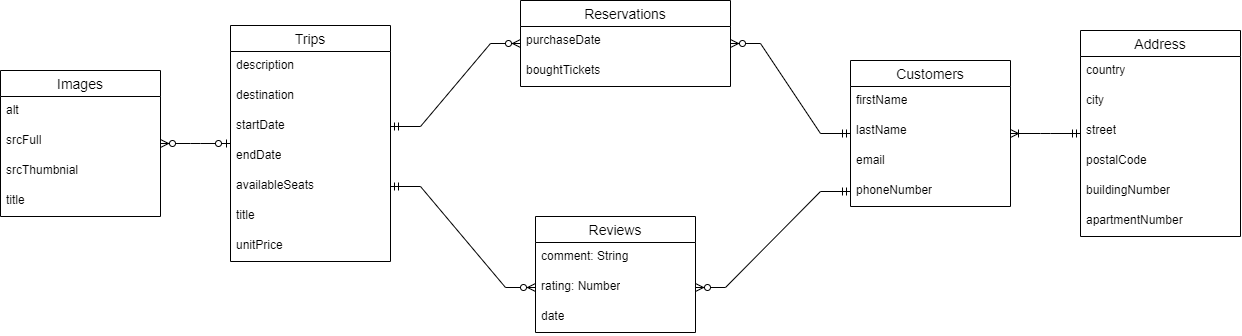

The diagram above was exported from draw.io. Its source (the exported page's mxGraphModel, read from the mxfile embedded in the PNG):
<mxGraphModel dx="1313" dy="829" grid="1" gridSize="10" guides="1" tooltips="1" connect="1" arrows="1" fold="1" page="1" pageScale="1" pageWidth="827" pageHeight="1169" math="0" shadow="0">
  <root>
    <mxCell id="0" />
    <mxCell id="1" parent="0" />
    <mxCell id="aVdR54JEFMqKd04an4iA-6" value="Customers" style="swimlane;fontStyle=0;childLayout=stackLayout;horizontal=1;startSize=26;horizontalStack=0;resizeParent=1;resizeParentMax=0;resizeLast=0;collapsible=1;marginBottom=0;align=center;fontSize=14;" vertex="1" parent="1">
      <mxGeometry x="860" y="160" width="160" height="146" as="geometry" />
    </mxCell>
    <mxCell id="aVdR54JEFMqKd04an4iA-7" value="firstName" style="text;strokeColor=none;fillColor=none;spacingLeft=4;spacingRight=4;overflow=hidden;rotatable=0;points=[[0,0.5],[1,0.5]];portConstraint=eastwest;fontSize=12;whiteSpace=wrap;html=1;" vertex="1" parent="aVdR54JEFMqKd04an4iA-6">
      <mxGeometry y="26" width="160" height="30" as="geometry" />
    </mxCell>
    <mxCell id="aVdR54JEFMqKd04an4iA-41" value="lastName" style="text;strokeColor=none;fillColor=none;spacingLeft=4;spacingRight=4;overflow=hidden;rotatable=0;points=[[0,0.5],[1,0.5]];portConstraint=eastwest;fontSize=12;whiteSpace=wrap;html=1;" vertex="1" parent="aVdR54JEFMqKd04an4iA-6">
      <mxGeometry y="56" width="160" height="30" as="geometry" />
    </mxCell>
    <mxCell id="aVdR54JEFMqKd04an4iA-40" value="email" style="text;strokeColor=none;fillColor=none;spacingLeft=4;spacingRight=4;overflow=hidden;rotatable=0;points=[[0,0.5],[1,0.5]];portConstraint=eastwest;fontSize=12;whiteSpace=wrap;html=1;" vertex="1" parent="aVdR54JEFMqKd04an4iA-6">
      <mxGeometry y="86" width="160" height="30" as="geometry" />
    </mxCell>
    <mxCell id="aVdR54JEFMqKd04an4iA-39" value="phoneNumber" style="text;strokeColor=none;fillColor=none;spacingLeft=4;spacingRight=4;overflow=hidden;rotatable=0;points=[[0,0.5],[1,0.5]];portConstraint=eastwest;fontSize=12;whiteSpace=wrap;html=1;" vertex="1" parent="aVdR54JEFMqKd04an4iA-6">
      <mxGeometry y="116" width="160" height="30" as="geometry" />
    </mxCell>
    <mxCell id="aVdR54JEFMqKd04an4iA-10" value="Reservations" style="swimlane;fontStyle=0;childLayout=stackLayout;horizontal=1;startSize=26;horizontalStack=0;resizeParent=1;resizeParentMax=0;resizeLast=0;collapsible=1;marginBottom=0;align=center;fontSize=14;" vertex="1" parent="1">
      <mxGeometry x="530" y="100" width="210" height="86" as="geometry" />
    </mxCell>
    <mxCell id="aVdR54JEFMqKd04an4iA-55" value="purchaseDate" style="text;strokeColor=none;fillColor=none;spacingLeft=4;spacingRight=4;overflow=hidden;rotatable=0;points=[[0,0.5],[1,0.5]];portConstraint=eastwest;fontSize=12;whiteSpace=wrap;html=1;" vertex="1" parent="aVdR54JEFMqKd04an4iA-10">
      <mxGeometry y="26" width="210" height="30" as="geometry" />
    </mxCell>
    <mxCell id="aVdR54JEFMqKd04an4iA-54" value="boughtTickets" style="text;strokeColor=none;fillColor=none;spacingLeft=4;spacingRight=4;overflow=hidden;rotatable=0;points=[[0,0.5],[1,0.5]];portConstraint=eastwest;fontSize=12;whiteSpace=wrap;html=1;" vertex="1" parent="aVdR54JEFMqKd04an4iA-10">
      <mxGeometry y="56" width="210" height="30" as="geometry" />
    </mxCell>
    <mxCell id="aVdR54JEFMqKd04an4iA-14" value="Reviews" style="swimlane;fontStyle=0;childLayout=stackLayout;horizontal=1;startSize=26;horizontalStack=0;resizeParent=1;resizeParentMax=0;resizeLast=0;collapsible=1;marginBottom=0;align=center;fontSize=14;" vertex="1" parent="1">
      <mxGeometry x="545" y="316" width="160" height="116" as="geometry" />
    </mxCell>
    <mxCell id="aVdR54JEFMqKd04an4iA-15" value="comment: String" style="text;strokeColor=none;fillColor=none;spacingLeft=4;spacingRight=4;overflow=hidden;rotatable=0;points=[[0,0.5],[1,0.5]];portConstraint=eastwest;fontSize=12;whiteSpace=wrap;html=1;" vertex="1" parent="aVdR54JEFMqKd04an4iA-14">
      <mxGeometry y="26" width="160" height="30" as="geometry" />
    </mxCell>
    <mxCell id="aVdR54JEFMqKd04an4iA-18" value="rating: Number" style="text;strokeColor=none;fillColor=none;spacingLeft=4;spacingRight=4;overflow=hidden;rotatable=0;points=[[0,0.5],[1,0.5]];portConstraint=eastwest;fontSize=12;whiteSpace=wrap;html=1;" vertex="1" parent="aVdR54JEFMqKd04an4iA-14">
      <mxGeometry y="56" width="160" height="30" as="geometry" />
    </mxCell>
    <mxCell id="aVdR54JEFMqKd04an4iA-56" value="date" style="text;strokeColor=none;fillColor=none;spacingLeft=4;spacingRight=4;overflow=hidden;rotatable=0;points=[[0,0.5],[1,0.5]];portConstraint=eastwest;fontSize=12;whiteSpace=wrap;html=1;" vertex="1" parent="aVdR54JEFMqKd04an4iA-14">
      <mxGeometry y="86" width="160" height="30" as="geometry" />
    </mxCell>
    <mxCell id="aVdR54JEFMqKd04an4iA-19" value="" style="edgeStyle=entityRelationEdgeStyle;fontSize=12;html=1;endArrow=ERzeroToMany;startArrow=ERmandOne;rounded=0;entryX=1;entryY=0.5;entryDx=0;entryDy=0;exitX=1;exitY=0.5;exitDx=0;exitDy=0;" edge="1" parent="1" source="aVdR54JEFMqKd04an4iA-38" target="aVdR54JEFMqKd04an4iA-15">
      <mxGeometry width="100" height="100" relative="1" as="geometry">
        <mxPoint x="360" y="370" as="sourcePoint" />
        <mxPoint x="460" y="270" as="targetPoint" />
      </mxGeometry>
    </mxCell>
    <mxCell id="aVdR54JEFMqKd04an4iA-22" value="Trips" style="swimlane;fontStyle=0;childLayout=stackLayout;horizontal=1;startSize=26;horizontalStack=0;resizeParent=1;resizeParentMax=0;resizeLast=0;collapsible=1;marginBottom=0;align=center;fontSize=14;" vertex="1" parent="1">
      <mxGeometry x="240" y="125" width="160" height="236" as="geometry" />
    </mxCell>
    <mxCell id="aVdR54JEFMqKd04an4iA-23" value="description" style="text;strokeColor=none;fillColor=none;spacingLeft=4;spacingRight=4;overflow=hidden;rotatable=0;points=[[0,0.5],[1,0.5]];portConstraint=eastwest;fontSize=12;whiteSpace=wrap;html=1;" vertex="1" parent="aVdR54JEFMqKd04an4iA-22">
      <mxGeometry y="26" width="160" height="30" as="geometry" />
    </mxCell>
    <mxCell id="aVdR54JEFMqKd04an4iA-29" value="destination" style="text;strokeColor=none;fillColor=none;spacingLeft=4;spacingRight=4;overflow=hidden;rotatable=0;points=[[0,0.5],[1,0.5]];portConstraint=eastwest;fontSize=12;whiteSpace=wrap;html=1;" vertex="1" parent="aVdR54JEFMqKd04an4iA-22">
      <mxGeometry y="56" width="160" height="30" as="geometry" />
    </mxCell>
    <mxCell id="aVdR54JEFMqKd04an4iA-25" value="startDate" style="text;strokeColor=none;fillColor=none;spacingLeft=4;spacingRight=4;overflow=hidden;rotatable=0;points=[[0,0.5],[1,0.5]];portConstraint=eastwest;fontSize=12;whiteSpace=wrap;html=1;" vertex="1" parent="aVdR54JEFMqKd04an4iA-22">
      <mxGeometry y="86" width="160" height="30" as="geometry" />
    </mxCell>
    <mxCell id="aVdR54JEFMqKd04an4iA-28" value="endDate" style="text;strokeColor=none;fillColor=none;spacingLeft=4;spacingRight=4;overflow=hidden;rotatable=0;points=[[0,0.5],[1,0.5]];portConstraint=eastwest;fontSize=12;whiteSpace=wrap;html=1;" vertex="1" parent="aVdR54JEFMqKd04an4iA-22">
      <mxGeometry y="116" width="160" height="30" as="geometry" />
    </mxCell>
    <mxCell id="aVdR54JEFMqKd04an4iA-27" value="availableSeats" style="text;strokeColor=none;fillColor=none;spacingLeft=4;spacingRight=4;overflow=hidden;rotatable=0;points=[[0,0.5],[1,0.5]];portConstraint=eastwest;fontSize=12;whiteSpace=wrap;html=1;" vertex="1" parent="aVdR54JEFMqKd04an4iA-22">
      <mxGeometry y="146" width="160" height="30" as="geometry" />
    </mxCell>
    <mxCell id="aVdR54JEFMqKd04an4iA-26" value="title" style="text;strokeColor=none;fillColor=none;spacingLeft=4;spacingRight=4;overflow=hidden;rotatable=0;points=[[0,0.5],[1,0.5]];portConstraint=eastwest;fontSize=12;whiteSpace=wrap;html=1;" vertex="1" parent="aVdR54JEFMqKd04an4iA-22">
      <mxGeometry y="176" width="160" height="30" as="geometry" />
    </mxCell>
    <mxCell id="aVdR54JEFMqKd04an4iA-24" value="unitPrice" style="text;strokeColor=none;fillColor=none;spacingLeft=4;spacingRight=4;overflow=hidden;rotatable=0;points=[[0,0.5],[1,0.5]];portConstraint=eastwest;fontSize=12;whiteSpace=wrap;html=1;" vertex="1" parent="aVdR54JEFMqKd04an4iA-22">
      <mxGeometry y="206" width="160" height="30" as="geometry" />
    </mxCell>
    <mxCell id="aVdR54JEFMqKd04an4iA-31" value="Images" style="swimlane;fontStyle=0;childLayout=stackLayout;horizontal=1;startSize=26;horizontalStack=0;resizeParent=1;resizeParentMax=0;resizeLast=0;collapsible=1;marginBottom=0;align=center;fontSize=14;" vertex="1" parent="1">
      <mxGeometry x="10" y="170" width="160" height="146" as="geometry" />
    </mxCell>
    <mxCell id="aVdR54JEFMqKd04an4iA-32" value="alt" style="text;strokeColor=none;fillColor=none;spacingLeft=4;spacingRight=4;overflow=hidden;rotatable=0;points=[[0,0.5],[1,0.5]];portConstraint=eastwest;fontSize=12;whiteSpace=wrap;html=1;" vertex="1" parent="aVdR54JEFMqKd04an4iA-31">
      <mxGeometry y="26" width="160" height="30" as="geometry" />
    </mxCell>
    <mxCell id="aVdR54JEFMqKd04an4iA-35" value="srcFull" style="text;strokeColor=none;fillColor=none;spacingLeft=4;spacingRight=4;overflow=hidden;rotatable=0;points=[[0,0.5],[1,0.5]];portConstraint=eastwest;fontSize=12;whiteSpace=wrap;html=1;" vertex="1" parent="aVdR54JEFMqKd04an4iA-31">
      <mxGeometry y="56" width="160" height="30" as="geometry" />
    </mxCell>
    <mxCell id="aVdR54JEFMqKd04an4iA-34" value="srcThumbnial" style="text;strokeColor=none;fillColor=none;spacingLeft=4;spacingRight=4;overflow=hidden;rotatable=0;points=[[0,0.5],[1,0.5]];portConstraint=eastwest;fontSize=12;whiteSpace=wrap;html=1;" vertex="1" parent="aVdR54JEFMqKd04an4iA-31">
      <mxGeometry y="86" width="160" height="30" as="geometry" />
    </mxCell>
    <mxCell id="aVdR54JEFMqKd04an4iA-33" value="title" style="text;strokeColor=none;fillColor=none;spacingLeft=4;spacingRight=4;overflow=hidden;rotatable=0;points=[[0,0.5],[1,0.5]];portConstraint=eastwest;fontSize=12;whiteSpace=wrap;html=1;" vertex="1" parent="aVdR54JEFMqKd04an4iA-31">
      <mxGeometry y="116" width="160" height="30" as="geometry" />
    </mxCell>
    <mxCell id="aVdR54JEFMqKd04an4iA-36" value="" style="edgeStyle=entityRelationEdgeStyle;fontSize=12;html=1;endArrow=ERzeroToMany;startArrow=ERzeroToOne;rounded=0;" edge="1" parent="1" source="aVdR54JEFMqKd04an4iA-22" target="aVdR54JEFMqKd04an4iA-31">
      <mxGeometry width="100" height="100" relative="1" as="geometry">
        <mxPoint x="170" y="330" as="sourcePoint" />
        <mxPoint x="270" y="230" as="targetPoint" />
      </mxGeometry>
    </mxCell>
    <mxCell id="aVdR54JEFMqKd04an4iA-42" value="Address" style="swimlane;fontStyle=0;childLayout=stackLayout;horizontal=1;startSize=26;horizontalStack=0;resizeParent=1;resizeParentMax=0;resizeLast=0;collapsible=1;marginBottom=0;align=center;fontSize=14;" vertex="1" parent="1">
      <mxGeometry x="1090" y="130" width="160" height="206" as="geometry" />
    </mxCell>
    <mxCell id="aVdR54JEFMqKd04an4iA-43" value="country" style="text;strokeColor=none;fillColor=none;spacingLeft=4;spacingRight=4;overflow=hidden;rotatable=0;points=[[0,0.5],[1,0.5]];portConstraint=eastwest;fontSize=12;whiteSpace=wrap;html=1;" vertex="1" parent="aVdR54JEFMqKd04an4iA-42">
      <mxGeometry y="26" width="160" height="30" as="geometry" />
    </mxCell>
    <mxCell id="aVdR54JEFMqKd04an4iA-44" value="city" style="text;strokeColor=none;fillColor=none;spacingLeft=4;spacingRight=4;overflow=hidden;rotatable=0;points=[[0,0.5],[1,0.5]];portConstraint=eastwest;fontSize=12;whiteSpace=wrap;html=1;" vertex="1" parent="aVdR54JEFMqKd04an4iA-42">
      <mxGeometry y="56" width="160" height="30" as="geometry" />
    </mxCell>
    <mxCell id="aVdR54JEFMqKd04an4iA-48" value="street" style="text;strokeColor=none;fillColor=none;spacingLeft=4;spacingRight=4;overflow=hidden;rotatable=0;points=[[0,0.5],[1,0.5]];portConstraint=eastwest;fontSize=12;whiteSpace=wrap;html=1;" vertex="1" parent="aVdR54JEFMqKd04an4iA-42">
      <mxGeometry y="86" width="160" height="30" as="geometry" />
    </mxCell>
    <mxCell id="aVdR54JEFMqKd04an4iA-47" value="postalCode" style="text;strokeColor=none;fillColor=none;spacingLeft=4;spacingRight=4;overflow=hidden;rotatable=0;points=[[0,0.5],[1,0.5]];portConstraint=eastwest;fontSize=12;whiteSpace=wrap;html=1;" vertex="1" parent="aVdR54JEFMqKd04an4iA-42">
      <mxGeometry y="116" width="160" height="30" as="geometry" />
    </mxCell>
    <mxCell id="aVdR54JEFMqKd04an4iA-46" value="buildingNumber" style="text;strokeColor=none;fillColor=none;spacingLeft=4;spacingRight=4;overflow=hidden;rotatable=0;points=[[0,0.5],[1,0.5]];portConstraint=eastwest;fontSize=12;whiteSpace=wrap;html=1;" vertex="1" parent="aVdR54JEFMqKd04an4iA-42">
      <mxGeometry y="146" width="160" height="30" as="geometry" />
    </mxCell>
    <mxCell id="aVdR54JEFMqKd04an4iA-45" value="apartmentNumber" style="text;strokeColor=none;fillColor=none;spacingLeft=4;spacingRight=4;overflow=hidden;rotatable=0;points=[[0,0.5],[1,0.5]];portConstraint=eastwest;fontSize=12;whiteSpace=wrap;html=1;" vertex="1" parent="aVdR54JEFMqKd04an4iA-42">
      <mxGeometry y="176" width="160" height="30" as="geometry" />
    </mxCell>
    <mxCell id="aVdR54JEFMqKd04an4iA-50" value="" style="edgeStyle=entityRelationEdgeStyle;fontSize=12;html=1;endArrow=ERoneToMany;startArrow=ERmandOne;rounded=0;" edge="1" parent="1" source="aVdR54JEFMqKd04an4iA-42" target="aVdR54JEFMqKd04an4iA-6">
      <mxGeometry width="100" height="100" relative="1" as="geometry">
        <mxPoint x="1020" y="244" as="sourcePoint" />
        <mxPoint x="980" y="220" as="targetPoint" />
      </mxGeometry>
    </mxCell>
    <mxCell id="aVdR54JEFMqKd04an4iA-57" value="" style="edgeStyle=entityRelationEdgeStyle;fontSize=12;html=1;endArrow=ERzeroToMany;startArrow=ERmandOne;rounded=0;exitX=1;exitY=0.5;exitDx=0;exitDy=0;" edge="1" parent="1" source="aVdR54JEFMqKd04an4iA-25" target="aVdR54JEFMqKd04an4iA-10">
      <mxGeometry width="100" height="100" relative="1" as="geometry">
        <mxPoint x="470" y="210" as="sourcePoint" />
        <mxPoint x="570" y="200" as="targetPoint" />
      </mxGeometry>
    </mxCell>
    <mxCell id="aVdR54JEFMqKd04an4iA-58" value="" style="edgeStyle=entityRelationEdgeStyle;fontSize=12;html=1;endArrow=ERzeroToMany;startArrow=ERmandOne;rounded=0;" edge="1" parent="1" source="aVdR54JEFMqKd04an4iA-6" target="aVdR54JEFMqKd04an4iA-10">
      <mxGeometry width="100" height="100" relative="1" as="geometry">
        <mxPoint x="790" y="240" as="sourcePoint" />
        <mxPoint x="740" y="210" as="targetPoint" />
      </mxGeometry>
    </mxCell>
    <mxCell id="aVdR54JEFMqKd04an4iA-59" value="" style="edgeStyle=entityRelationEdgeStyle;fontSize=12;html=1;endArrow=ERzeroToMany;startArrow=ERmandOne;rounded=0;exitX=0;exitY=0.5;exitDx=0;exitDy=0;entryX=1;entryY=0.5;entryDx=0;entryDy=0;" edge="1" parent="1" source="aVdR54JEFMqKd04an4iA-39" target="aVdR54JEFMqKd04an4iA-18">
      <mxGeometry width="100" height="100" relative="1" as="geometry">
        <mxPoint x="1050" y="590" as="sourcePoint" />
        <mxPoint x="1150" y="490" as="targetPoint" />
      </mxGeometry>
    </mxCell>
    <mxCell id="aVdR54JEFMqKd04an4iA-60" value="" style="edgeStyle=entityRelationEdgeStyle;fontSize=12;html=1;endArrow=ERzeroToMany;startArrow=ERmandOne;rounded=0;entryX=0;entryY=0.5;entryDx=0;entryDy=0;exitX=1;exitY=0.5;exitDx=0;exitDy=0;" edge="1" parent="1" source="aVdR54JEFMqKd04an4iA-27" target="aVdR54JEFMqKd04an4iA-18">
      <mxGeometry width="100" height="100" relative="1" as="geometry">
        <mxPoint x="440" y="380" as="sourcePoint" />
        <mxPoint x="810" y="390" as="targetPoint" />
      </mxGeometry>
    </mxCell>
  </root>
</mxGraphModel>